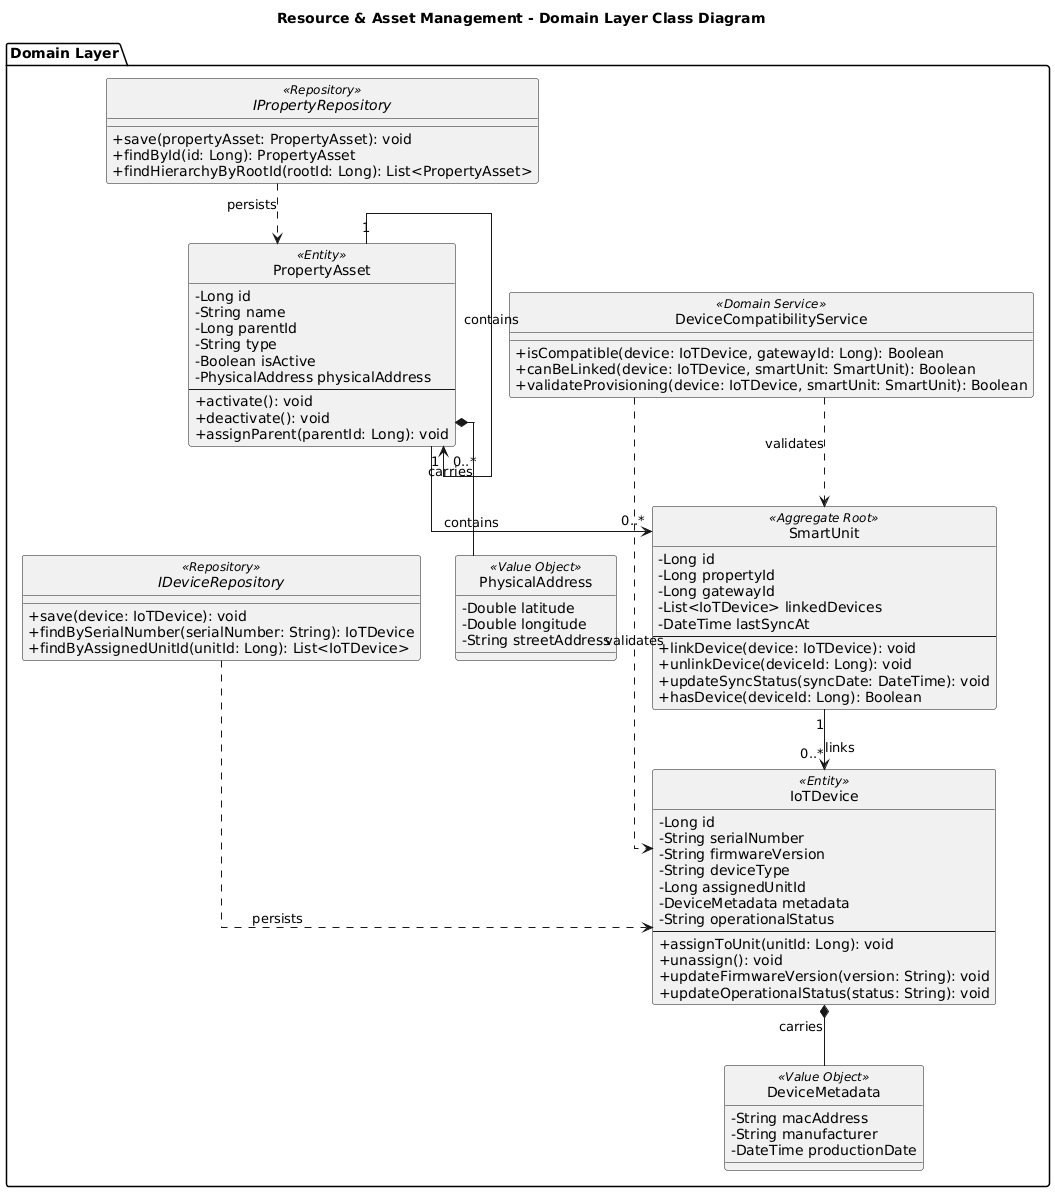

The diagram above was rendered by PlantUML. Its source (embedded in the PNG):
@startuml
title Resource & Asset Management - Domain Layer Class Diagram

skinparam classAttributeIconSize 0
skinparam linetype ortho
hide circle

package "Domain Layer" {

class SmartUnit <<Aggregate Root>> {
  - Long id
  - Long propertyId
  - Long gatewayId
  - List<IoTDevice> linkedDevices
  - DateTime lastSyncAt
  --
  + linkDevice(device: IoTDevice): void
  + unlinkDevice(deviceId: Long): void
  + updateSyncStatus(syncDate: DateTime): void
  + hasDevice(deviceId: Long): Boolean
}

class PropertyAsset <<Entity>> {
  - Long id
  - String name
  - Long parentId
  - String type
  - Boolean isActive
  - PhysicalAddress physicalAddress
  --
  + activate(): void
  + deactivate(): void
  + assignParent(parentId: Long): void
}

class IoTDevice <<Entity>> {
  - Long id
  - String serialNumber
  - String firmwareVersion
  - String deviceType
  - Long assignedUnitId
  - DeviceMetadata metadata
  - String operationalStatus
  --
  + assignToUnit(unitId: Long): void
  + unassign(): void
  + updateFirmwareVersion(version: String): void
  + updateOperationalStatus(status: String): void
}

class DeviceMetadata <<Value Object>> {
  - String macAddress
  - String manufacturer
  - DateTime productionDate
}

class PhysicalAddress <<Value Object>> {
  - Double latitude
  - Double longitude
  - String streetAddress
}

class DeviceCompatibilityService <<Domain Service>> {
  + isCompatible(device: IoTDevice, gatewayId: Long): Boolean
  + canBeLinked(device: IoTDevice, smartUnit: SmartUnit): Boolean
  + validateProvisioning(device: IoTDevice, smartUnit: SmartUnit): Boolean
}

interface IPropertyRepository <<Repository>> {
  + save(propertyAsset: PropertyAsset): void
  + findById(id: Long): PropertyAsset
  + findHierarchyByRootId(rootId: Long): List<PropertyAsset>
}

interface IDeviceRepository <<Repository>> {
  + save(device: IoTDevice): void
  + findBySerialNumber(serialNumber: String): IoTDevice
  + findByAssignedUnitId(unitId: Long): List<IoTDevice>
}
}

PropertyAsset "1" --> "0..*" PropertyAsset : contains
PropertyAsset "1" --> "0..*" SmartUnit : contains
SmartUnit "1" --> "0..*" IoTDevice : links
PropertyAsset *-- PhysicalAddress : carries
IoTDevice *-- DeviceMetadata : carries
DeviceCompatibilityService ..> IoTDevice : validates
DeviceCompatibilityService ..> SmartUnit : validates
IPropertyRepository ..> PropertyAsset : persists
IDeviceRepository ..> IoTDevice : persists
@enduml